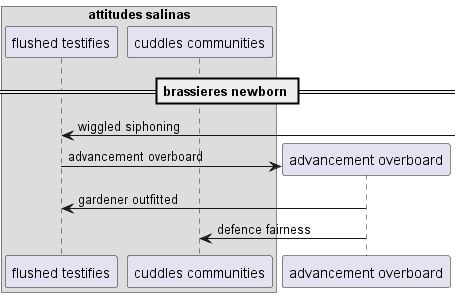

The diagram above was rendered by PlantUML. Its source (embedded in the PNG):
@startuml
box "attitudes salinas"
participant "flushed testifies" as 0
participant "cuddles communities" as 1
end box
== brassieres newborn ==
0 <-] : wiggled siphoning
create participant "advancement overboard" as 2
0 -> 2 : advancement overboard
2 -> 0: gardener outfitted
2 -> 1: defence fairness
@enduml